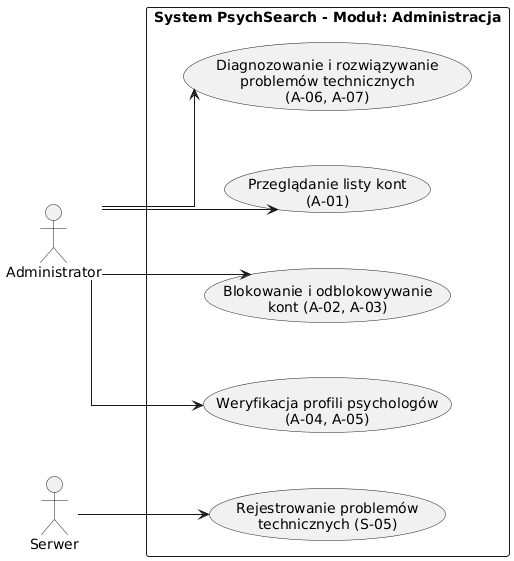

The diagram above was rendered by PlantUML. Its source (embedded in the PNG):
@startuml
left to right direction

skinparam packageStyle rectangle
skinparam linetype ortho
skinparam nodesep 55
skinparam ranksep 60

actor "Administrator" as Admin
actor "Serwer" as Server

rectangle "System PsychSearch - Moduł: Administracja" {

    usecase "Rejestrowanie problemów\ntechnicznych (S-05)" as S05

    usecase "Przeglądanie listy kont\n(A-01)" as A01

    usecase "Blokowanie i odblokowywanie\nkont (A-02, A-03)" as A0203

    usecase "Weryfikacja profili psychologów\n(A-04, A-05)" as A0405

    usecase "Diagnozowanie i rozwiązywanie\nproblemów technicznych\n(A-06, A-07)" as A0607
}


Admin --> A01
Admin --> A0203
Admin --> A0405
Admin --> A0607

Server --> S05
@enduml